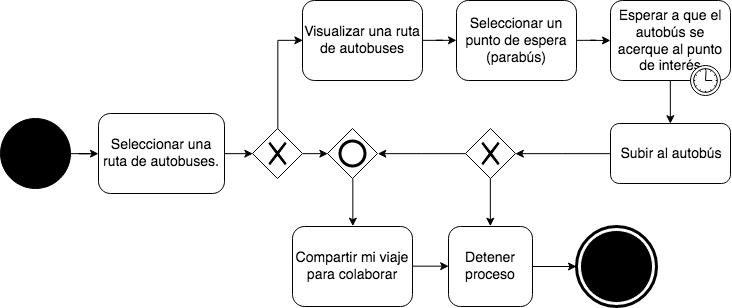

The diagram above was exported from draw.io. Its source (the exported page's mxGraphModel, read from the mxfile embedded in the PNG):
<mxGraphModel dx="643" dy="410" grid="1" gridSize="14" guides="1" tooltips="1" connect="1" arrows="1" fold="1" page="1" pageScale="1" pageWidth="850" pageHeight="1100" math="0" shadow="0">
  <root>
    <mxCell id="0" />
    <mxCell id="1" parent="0" />
    <mxCell id="dh3WZJEJuMm0l7uaaTd7-4" style="edgeStyle=orthogonalEdgeStyle;rounded=0;orthogonalLoop=1;jettySize=auto;html=1;" edge="1" parent="1" source="dh3WZJEJuMm0l7uaaTd7-1" target="dh3WZJEJuMm0l7uaaTd7-6">
      <mxGeometry relative="1" as="geometry">
        <mxPoint x="178" y="334" as="targetPoint" />
      </mxGeometry>
    </mxCell>
    <mxCell id="dh3WZJEJuMm0l7uaaTd7-1" value="" style="shape=mxgraph.bpmn.shape;html=1;verticalLabelPosition=bottom;labelBackgroundColor=#ffffff;verticalAlign=top;align=center;perimeter=ellipsePerimeter;outlineConnect=0;outline=standard;symbol=general;fillColor=#000000;" vertex="1" parent="1">
      <mxGeometry x="98" y="299" width="70" height="70" as="geometry" />
    </mxCell>
    <mxCell id="dh3WZJEJuMm0l7uaaTd7-8" style="edgeStyle=orthogonalEdgeStyle;rounded=0;orthogonalLoop=1;jettySize=auto;html=1;exitX=1;exitY=0.5;exitDx=0;exitDy=0;entryX=0;entryY=0.5;entryDx=0;entryDy=0;" edge="1" parent="1" source="dh3WZJEJuMm0l7uaaTd7-6" target="dh3WZJEJuMm0l7uaaTd7-7">
      <mxGeometry relative="1" as="geometry" />
    </mxCell>
    <mxCell id="dh3WZJEJuMm0l7uaaTd7-6" value="Seleccionar una ruta de autobuses." style="shape=ext;rounded=1;html=1;whiteSpace=wrap;fontSize=14;" vertex="1" parent="1">
      <mxGeometry x="196" y="294" width="126" height="80" as="geometry" />
    </mxCell>
    <mxCell id="dh3WZJEJuMm0l7uaaTd7-9" style="edgeStyle=orthogonalEdgeStyle;rounded=0;orthogonalLoop=1;jettySize=auto;html=1;entryX=0;entryY=0.5;entryDx=0;entryDy=0;" edge="1" parent="1" source="dh3WZJEJuMm0l7uaaTd7-7" target="dh3WZJEJuMm0l7uaaTd7-10">
      <mxGeometry relative="1" as="geometry">
        <mxPoint x="399" y="209" as="targetPoint" />
        <mxPoint x="375" y="266" as="sourcePoint" />
      </mxGeometry>
    </mxCell>
    <mxCell id="dh3WZJEJuMm0l7uaaTd7-21" style="edgeStyle=orthogonalEdgeStyle;rounded=0;orthogonalLoop=1;jettySize=auto;html=1;exitX=1;exitY=0.5;exitDx=0;exitDy=0;entryX=0;entryY=0.5;entryDx=0;entryDy=0;" edge="1" parent="1" source="dh3WZJEJuMm0l7uaaTd7-7" target="dh3WZJEJuMm0l7uaaTd7-20">
      <mxGeometry relative="1" as="geometry" />
    </mxCell>
    <mxCell id="dh3WZJEJuMm0l7uaaTd7-7" value="" style="shape=mxgraph.bpmn.shape;html=1;verticalLabelPosition=bottom;labelBackgroundColor=#ffffff;verticalAlign=top;align=center;perimeter=rhombusPerimeter;background=gateway;outlineConnect=0;outline=none;symbol=exclusiveGw;" vertex="1" parent="1">
      <mxGeometry x="350" y="309" width="50" height="50" as="geometry" />
    </mxCell>
    <mxCell id="dh3WZJEJuMm0l7uaaTd7-14" value="" style="edgeStyle=orthogonalEdgeStyle;rounded=0;orthogonalLoop=1;jettySize=auto;html=1;" edge="1" parent="1" source="dh3WZJEJuMm0l7uaaTd7-10" target="dh3WZJEJuMm0l7uaaTd7-13">
      <mxGeometry relative="1" as="geometry" />
    </mxCell>
    <mxCell id="dh3WZJEJuMm0l7uaaTd7-10" value="Visualizar una ruta de autobuses" style="shape=ext;rounded=1;html=1;whiteSpace=wrap;fontSize=14;" vertex="1" parent="1">
      <mxGeometry x="400" y="181" width="120" height="80" as="geometry" />
    </mxCell>
    <mxCell id="dh3WZJEJuMm0l7uaaTd7-16" value="" style="edgeStyle=orthogonalEdgeStyle;rounded=0;orthogonalLoop=1;jettySize=auto;html=1;" edge="1" parent="1" source="dh3WZJEJuMm0l7uaaTd7-13">
      <mxGeometry relative="1" as="geometry">
        <mxPoint x="708" y="221" as="targetPoint" />
      </mxGeometry>
    </mxCell>
    <mxCell id="dh3WZJEJuMm0l7uaaTd7-13" value="Seleccionar un punto de espera (parabús)" style="shape=ext;rounded=1;html=1;whiteSpace=wrap;fontSize=14;" vertex="1" parent="1">
      <mxGeometry x="554" y="181" width="120" height="80" as="geometry" />
    </mxCell>
    <mxCell id="dh3WZJEJuMm0l7uaaTd7-11" style="edgeStyle=orthogonalEdgeStyle;rounded=0;orthogonalLoop=1;jettySize=auto;html=1;exitX=0.5;exitY=1;exitDx=0;exitDy=0;entryX=0.5;entryY=0;entryDx=0;entryDy=0;" edge="1" parent="1" target="dh3WZJEJuMm0l7uaaTd7-12" source="dh3WZJEJuMm0l7uaaTd7-20">
      <mxGeometry relative="1" as="geometry">
        <mxPoint x="399" y="448" as="targetPoint" />
        <mxPoint x="399" y="505" as="sourcePoint" />
      </mxGeometry>
    </mxCell>
    <mxCell id="dh3WZJEJuMm0l7uaaTd7-22" style="edgeStyle=orthogonalEdgeStyle;rounded=0;orthogonalLoop=1;jettySize=auto;html=1;exitX=1;exitY=0.5;exitDx=0;exitDy=0;entryX=0;entryY=0.5;entryDx=0;entryDy=0;" edge="1" parent="1" source="dh3WZJEJuMm0l7uaaTd7-12" target="dh3WZJEJuMm0l7uaaTd7-19">
      <mxGeometry relative="1" as="geometry" />
    </mxCell>
    <mxCell id="dh3WZJEJuMm0l7uaaTd7-12" value="Compartir mi viaje para colaborar" style="shape=ext;rounded=1;html=1;whiteSpace=wrap;fontSize=14;" vertex="1" parent="1">
      <mxGeometry x="390" y="407" width="120" height="80" as="geometry" />
    </mxCell>
    <mxCell id="dh3WZJEJuMm0l7uaaTd7-17" value="Esperar a que el autobús se acerque al punto de interés" style="html=1;whiteSpace=wrap;rounded=1;fillColor=#ffffff;fontSize=14;" vertex="1" parent="1">
      <mxGeometry x="708" y="181" width="120" height="80" as="geometry" />
    </mxCell>
    <mxCell id="dh3WZJEJuMm0l7uaaTd7-18" value="" style="shape=mxgraph.bpmn.timer_start;perimeter=ellipsePerimeter;html=1;verticalLabelPosition=bottom;labelBackgroundColor=#ffffff;verticalAlign=top;outlineConnect=0;" vertex="1" parent="dh3WZJEJuMm0l7uaaTd7-17">
      <mxGeometry x="1" y="1" width="30" height="30" relative="1" as="geometry">
        <mxPoint x="-40" y="-15" as="offset" />
      </mxGeometry>
    </mxCell>
    <mxCell id="dh3WZJEJuMm0l7uaaTd7-19" value="Detener proceso" style="shape=ext;rounded=1;html=1;whiteSpace=wrap;fillColor=#ffffff;fontSize=14;" vertex="1" parent="1">
      <mxGeometry x="546" y="407" width="84" height="80" as="geometry" />
    </mxCell>
    <mxCell id="dh3WZJEJuMm0l7uaaTd7-20" value="" style="shape=mxgraph.bpmn.shape;html=1;verticalLabelPosition=bottom;labelBackgroundColor=#ffffff;verticalAlign=top;align=center;perimeter=rhombusPerimeter;background=gateway;outlineConnect=0;outline=end;symbol=general;fillColor=#ffffff;" vertex="1" parent="1">
      <mxGeometry x="425" y="309" width="50" height="50" as="geometry" />
    </mxCell>
    <mxCell id="dh3WZJEJuMm0l7uaaTd7-23" value="" style="shape=mxgraph.bpmn.shape;html=1;verticalLabelPosition=bottom;labelBackgroundColor=#ffffff;verticalAlign=top;align=center;perimeter=ellipsePerimeter;outlineConnect=0;outline=end;symbol=terminate;fillColor=#ffffff;" vertex="1" parent="1">
      <mxGeometry x="674" y="407" width="80" height="80" as="geometry" />
    </mxCell>
    <mxCell id="dh3WZJEJuMm0l7uaaTd7-24" value="" style="edgeStyle=orthogonalEdgeStyle;rounded=0;orthogonalLoop=1;jettySize=auto;html=1;" edge="1" parent="1" source="dh3WZJEJuMm0l7uaaTd7-19" target="dh3WZJEJuMm0l7uaaTd7-23">
      <mxGeometry relative="1" as="geometry" />
    </mxCell>
    <mxCell id="dh3WZJEJuMm0l7uaaTd7-29" value="" style="edgeStyle=orthogonalEdgeStyle;rounded=0;orthogonalLoop=1;jettySize=auto;html=1;entryX=0.5;entryY=0;entryDx=0;entryDy=0;" edge="1" parent="1" source="dh3WZJEJuMm0l7uaaTd7-17" target="dh3WZJEJuMm0l7uaaTd7-30">
      <mxGeometry relative="1" as="geometry">
        <mxPoint x="768" y="261" as="sourcePoint" />
        <mxPoint x="828" y="331" as="targetPoint" />
        <Array as="points" />
      </mxGeometry>
    </mxCell>
    <mxCell id="dh3WZJEJuMm0l7uaaTd7-32" style="edgeStyle=orthogonalEdgeStyle;rounded=0;orthogonalLoop=1;jettySize=auto;html=1;entryX=1;entryY=0.5;entryDx=0;entryDy=0;" edge="1" parent="1" source="dh3WZJEJuMm0l7uaaTd7-30" target="dh3WZJEJuMm0l7uaaTd7-31">
      <mxGeometry relative="1" as="geometry" />
    </mxCell>
    <mxCell id="dh3WZJEJuMm0l7uaaTd7-30" value="Subir al autobús" style="rounded=1;whiteSpace=wrap;html=1;fillColor=#ffffff;fontSize=14;" vertex="1" parent="1">
      <mxGeometry x="708" y="304" width="120" height="60" as="geometry" />
    </mxCell>
    <mxCell id="dh3WZJEJuMm0l7uaaTd7-33" style="edgeStyle=orthogonalEdgeStyle;rounded=0;orthogonalLoop=1;jettySize=auto;html=1;exitX=0.5;exitY=1;exitDx=0;exitDy=0;entryX=0.5;entryY=0;entryDx=0;entryDy=0;" edge="1" parent="1" source="dh3WZJEJuMm0l7uaaTd7-31" target="dh3WZJEJuMm0l7uaaTd7-19">
      <mxGeometry relative="1" as="geometry" />
    </mxCell>
    <mxCell id="dh3WZJEJuMm0l7uaaTd7-34" style="edgeStyle=orthogonalEdgeStyle;rounded=0;orthogonalLoop=1;jettySize=auto;html=1;entryX=1;entryY=0.5;entryDx=0;entryDy=0;" edge="1" parent="1" source="dh3WZJEJuMm0l7uaaTd7-31" target="dh3WZJEJuMm0l7uaaTd7-20">
      <mxGeometry relative="1" as="geometry" />
    </mxCell>
    <mxCell id="dh3WZJEJuMm0l7uaaTd7-31" value="" style="shape=mxgraph.bpmn.shape;html=1;verticalLabelPosition=bottom;labelBackgroundColor=#ffffff;verticalAlign=top;align=center;perimeter=rhombusPerimeter;background=gateway;outlineConnect=0;outline=none;symbol=exclusiveGw;fillColor=#ffffff;" vertex="1" parent="1">
      <mxGeometry x="563" y="309" width="50" height="50" as="geometry" />
    </mxCell>
  </root>
</mxGraphModel>